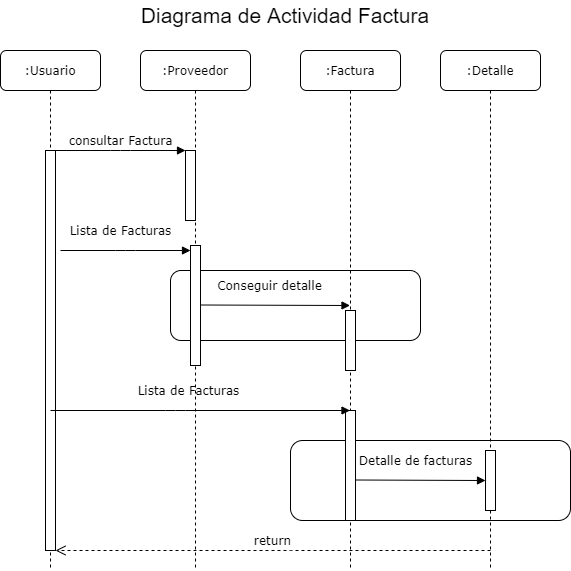

The diagram above was exported from draw.io. Its source (the exported page's mxGraphModel, read from the mxfile embedded in the PNG):
<mxGraphModel dx="868" dy="482" grid="1" gridSize="10" guides="1" tooltips="1" connect="1" arrows="1" fold="1" page="1" pageScale="1" pageWidth="1100" pageHeight="850" background="none" math="0" shadow="0">
  <root>
    <mxCell id="0" />
    <mxCell id="1" parent="0" />
    <mxCell id="7baba1c4bc27f4b0-2" value=":Proveedor" style="shape=umlLifeline;perimeter=lifelinePerimeter;whiteSpace=wrap;html=1;container=1;collapsible=0;recursiveResize=0;outlineConnect=0;rounded=1;shadow=0;comic=0;labelBackgroundColor=none;strokeWidth=1;fontFamily=Verdana;fontSize=12;align=center;" parent="1" vertex="1">
      <mxGeometry x="240" y="80" width="110" height="520" as="geometry" />
    </mxCell>
    <mxCell id="YLDmT0Uvk0BFLYe-FKKv-6" value="" style="rounded=1;whiteSpace=wrap;html=1;hachureGap=4;pointerEvents=0;" vertex="1" parent="7baba1c4bc27f4b0-2">
      <mxGeometry x="30" y="220" width="250" height="70" as="geometry" />
    </mxCell>
    <mxCell id="7baba1c4bc27f4b0-10" value="" style="html=1;points=[];perimeter=orthogonalPerimeter;rounded=0;shadow=0;comic=0;labelBackgroundColor=none;strokeWidth=1;fontFamily=Verdana;fontSize=12;align=center;" parent="7baba1c4bc27f4b0-2" vertex="1">
      <mxGeometry x="45" y="100" width="10" height="70" as="geometry" />
    </mxCell>
    <mxCell id="YLDmT0Uvk0BFLYe-FKKv-2" value="" style="html=1;points=[];perimeter=orthogonalPerimeter;rounded=0;shadow=0;comic=0;labelBackgroundColor=none;strokeWidth=1;fontFamily=Verdana;fontSize=12;align=center;" vertex="1" parent="7baba1c4bc27f4b0-2">
      <mxGeometry x="50" y="195" width="10" height="120" as="geometry" />
    </mxCell>
    <mxCell id="YLDmT0Uvk0BFLYe-FKKv-7" value="Conseguir detalle" style="html=1;verticalAlign=bottom;endArrow=block;labelBackgroundColor=none;fontFamily=Verdana;fontSize=12;edgeStyle=elbowEdgeStyle;elbow=vertical;" edge="1" parent="7baba1c4bc27f4b0-2" target="7baba1c4bc27f4b0-3">
      <mxGeometry x="-0.0769" y="10" relative="1" as="geometry">
        <mxPoint x="60" y="254.5" as="sourcePoint" />
        <mxPoint x="190" y="254.5" as="targetPoint" />
        <mxPoint as="offset" />
      </mxGeometry>
    </mxCell>
    <mxCell id="7baba1c4bc27f4b0-3" value=":Factura" style="shape=umlLifeline;perimeter=lifelinePerimeter;whiteSpace=wrap;html=1;container=1;collapsible=0;recursiveResize=0;outlineConnect=0;rounded=1;shadow=0;comic=0;labelBackgroundColor=none;strokeWidth=1;fontFamily=Verdana;fontSize=12;align=center;" parent="1" vertex="1">
      <mxGeometry x="400" y="80" width="100" height="520" as="geometry" />
    </mxCell>
    <mxCell id="YLDmT0Uvk0BFLYe-FKKv-14" value="" style="rounded=1;whiteSpace=wrap;html=1;hachureGap=4;pointerEvents=0;" vertex="1" parent="7baba1c4bc27f4b0-3">
      <mxGeometry x="-10" y="390" width="280" height="80" as="geometry" />
    </mxCell>
    <mxCell id="7baba1c4bc27f4b0-13" value="" style="html=1;points=[];perimeter=orthogonalPerimeter;rounded=0;shadow=0;comic=0;labelBackgroundColor=none;strokeWidth=1;fontFamily=Verdana;fontSize=12;align=center;" parent="7baba1c4bc27f4b0-3" vertex="1">
      <mxGeometry x="45" y="260" width="10" height="60" as="geometry" />
    </mxCell>
    <mxCell id="YLDmT0Uvk0BFLYe-FKKv-8" value="" style="html=1;points=[];perimeter=orthogonalPerimeter;rounded=0;shadow=0;comic=0;labelBackgroundColor=none;strokeWidth=1;fontFamily=Verdana;fontSize=12;align=center;" vertex="1" parent="7baba1c4bc27f4b0-3">
      <mxGeometry x="45" y="360" width="10" height="110" as="geometry" />
    </mxCell>
    <mxCell id="YLDmT0Uvk0BFLYe-FKKv-15" value="Detalle de facturas" style="html=1;verticalAlign=bottom;endArrow=block;entryX=0;entryY=0;labelBackgroundColor=none;fontFamily=Verdana;fontSize=12;edgeStyle=elbowEdgeStyle;elbow=vertical;" edge="1" parent="7baba1c4bc27f4b0-3">
      <mxGeometry x="-0.0769" y="10" relative="1" as="geometry">
        <mxPoint x="55" y="429.5" as="sourcePoint" />
        <mxPoint x="185" y="429.5" as="targetPoint" />
        <mxPoint as="offset" />
      </mxGeometry>
    </mxCell>
    <mxCell id="7baba1c4bc27f4b0-4" value=":Detalle" style="shape=umlLifeline;perimeter=lifelinePerimeter;whiteSpace=wrap;html=1;container=1;collapsible=0;recursiveResize=0;outlineConnect=0;rounded=1;shadow=0;comic=0;labelBackgroundColor=none;strokeWidth=1;fontFamily=Verdana;fontSize=12;align=center;" parent="1" vertex="1">
      <mxGeometry x="540" y="80" width="100" height="520" as="geometry" />
    </mxCell>
    <mxCell id="7baba1c4bc27f4b0-22" value="" style="html=1;points=[];perimeter=orthogonalPerimeter;rounded=0;shadow=0;comic=0;labelBackgroundColor=none;strokeWidth=1;fontFamily=Verdana;fontSize=12;align=center;" parent="7baba1c4bc27f4b0-4" vertex="1">
      <mxGeometry x="45" y="400" width="10" height="60" as="geometry" />
    </mxCell>
    <mxCell id="7baba1c4bc27f4b0-8" value=":Usuario" style="shape=umlLifeline;perimeter=lifelinePerimeter;whiteSpace=wrap;html=1;container=1;collapsible=0;recursiveResize=0;outlineConnect=0;rounded=1;shadow=0;comic=0;labelBackgroundColor=none;strokeWidth=1;fontFamily=Verdana;fontSize=12;align=center;" parent="1" vertex="1">
      <mxGeometry x="100" y="80" width="100" height="520" as="geometry" />
    </mxCell>
    <mxCell id="7baba1c4bc27f4b0-9" value="" style="html=1;points=[];perimeter=orthogonalPerimeter;rounded=0;shadow=0;comic=0;labelBackgroundColor=none;strokeWidth=1;fontFamily=Verdana;fontSize=12;align=center;" parent="7baba1c4bc27f4b0-8" vertex="1">
      <mxGeometry x="45" y="100" width="10" height="400" as="geometry" />
    </mxCell>
    <mxCell id="7baba1c4bc27f4b0-30" value="return" style="html=1;verticalAlign=bottom;endArrow=open;dashed=1;endSize=8;labelBackgroundColor=none;fontFamily=Verdana;fontSize=12;edgeStyle=elbowEdgeStyle;elbow=vertical;" parent="1" target="7baba1c4bc27f4b0-9" edge="1">
      <mxGeometry relative="1" as="geometry">
        <mxPoint x="800" y="626" as="targetPoint" />
        <Array as="points">
          <mxPoint x="400" y="580" />
          <mxPoint x="570" y="600" />
        </Array>
        <mxPoint x="590" y="580" as="sourcePoint" />
      </mxGeometry>
    </mxCell>
    <mxCell id="7baba1c4bc27f4b0-11" value="consultar Factura" style="html=1;verticalAlign=bottom;endArrow=block;entryX=0;entryY=0;labelBackgroundColor=none;fontFamily=Verdana;fontSize=12;edgeStyle=elbowEdgeStyle;elbow=vertical;" parent="1" source="7baba1c4bc27f4b0-9" target="7baba1c4bc27f4b0-10" edge="1">
      <mxGeometry relative="1" as="geometry">
        <mxPoint x="220" y="190" as="sourcePoint" />
      </mxGeometry>
    </mxCell>
    <mxCell id="YLDmT0Uvk0BFLYe-FKKv-3" value="Lista de Facturas" style="html=1;verticalAlign=bottom;endArrow=block;entryX=0;entryY=0;labelBackgroundColor=none;fontFamily=Verdana;fontSize=12;edgeStyle=elbowEdgeStyle;elbow=vertical;" edge="1" parent="1">
      <mxGeometry x="-0.0769" y="10" relative="1" as="geometry">
        <mxPoint x="160" y="280" as="sourcePoint" />
        <mxPoint x="290" y="280" as="targetPoint" />
        <mxPoint as="offset" />
      </mxGeometry>
    </mxCell>
    <mxCell id="YLDmT0Uvk0BFLYe-FKKv-10" value="Lista de Facturas" style="html=1;verticalAlign=bottom;endArrow=block;labelBackgroundColor=none;fontFamily=Verdana;fontSize=12;edgeStyle=elbowEdgeStyle;elbow=vertical;" edge="1" parent="1" target="7baba1c4bc27f4b0-3">
      <mxGeometry x="-0.0769" y="10" relative="1" as="geometry">
        <mxPoint x="150" y="440" as="sourcePoint" />
        <mxPoint x="280" y="440" as="targetPoint" />
        <mxPoint as="offset" />
      </mxGeometry>
    </mxCell>
    <mxCell id="YLDmT0Uvk0BFLYe-FKKv-16" value="&lt;font style=&quot;font-size: 21px&quot;&gt;Diagrama de Actividad Factura&lt;/font&gt;" style="text;html=1;strokeColor=none;fillColor=none;align=center;verticalAlign=middle;whiteSpace=wrap;rounded=0;hachureGap=4;pointerEvents=0;" vertex="1" parent="1">
      <mxGeometry x="230" y="30" width="310" height="30" as="geometry" />
    </mxCell>
  </root>
</mxGraphModel>